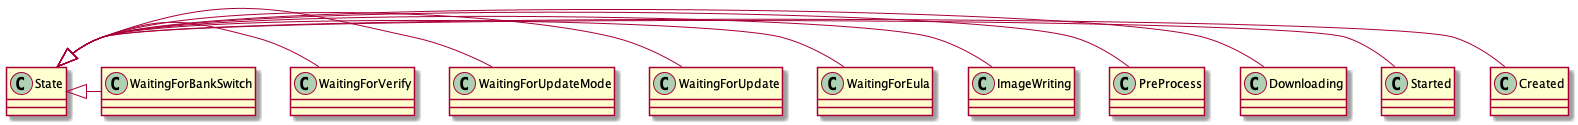

The diagram above was rendered by PlantUML. Its source (embedded in the PNG):
@startuml
State <|- Created
State <|- Started
State <|- Downloading
State <|- PreProcess
State <|- ImageWriting
State <|- WaitingForEula
State <|- WaitingForUpdate
State <|- WaitingForUpdateMode

State <|- WaitingForVerify
State <|- WaitingForBankSwitch

@enduml